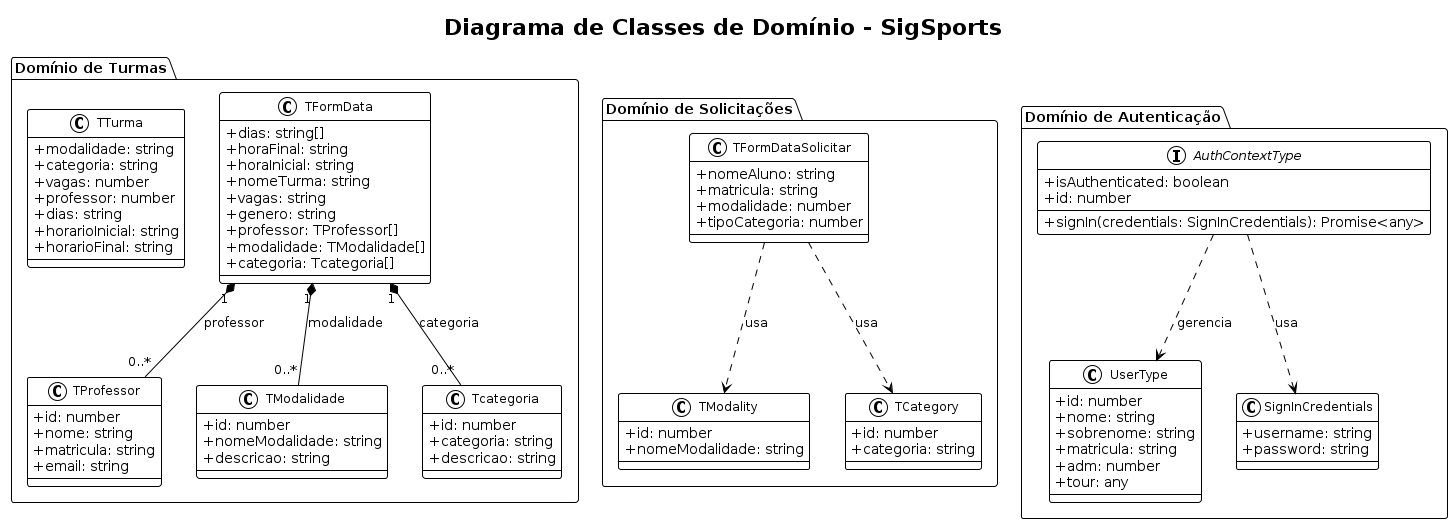

The diagram above was rendered by PlantUML. Its source (embedded in the PNG):
@startuml
!theme plain
skinparam classAttributeIconSize 0
skinparam classFontSize 12
skinparam classFontName Arial

title Diagrama de Classes de Domínio - SigSports

' ========== TIPOS DE TURMA ==========
package "Domínio de Turmas" {
  class TFormData {
    +dias: string[]
    +horaFinal: string
    +horaInicial: string
    +nomeTurma: string
    +vagas: string
    +genero: string
    +professor: TProfessor[]
    +modalidade: TModalidade[]
    +categoria: Tcategoria[]
  }

  class TProfessor {
    +id: number
    +nome: string
    +matricula: string
    +email: string
  }

  class TModalidade {
    +id: number
    +nomeModalidade: string
    +descricao: string
  }

  class Tcategoria {
    +id: number
    +categoria: string
    +descricao: string
  }

  class TTurma {
    +modalidade: string
    +categoria: string
    +vagas: number
    +professor: number
    +dias: string
    +horarioInicial: string
    +horarioFinal: string
  }
}

' ========== TIPOS DE SOLICITAÇÃO ==========
package "Domínio de Solicitações" {
  class TModality {
    +id: number
    +nomeModalidade: string
  }

  class TCategory {
    +id: number
    +categoria: string
  }

  class TFormDataSolicitar {
    +nomeAluno: string
    +matricula: string
    +modalidade: number
    +tipoCategoria: number
  }
}

' ========== AUTENTICAÇÃO ==========
package "Domínio de Autenticação" {
  class UserType {
    +id: number
    +nome: string
    +sobrenome: string
    +matricula: string
    +adm: number
    +tour: any
  }

  class SignInCredentials {
    +username: string
    +password: string
  }

  interface AuthContextType {
    +isAuthenticated: boolean
    +id: number
    +signIn(credentials: SignInCredentials): Promise<any>
  }
}

' ========== RELACIONAMENTOS ==========
TFormData "1" *-- "0..*" TProfessor : professor
TFormData "1" *-- "0..*" TModalidade : modalidade
TFormData "1" *-- "0..*" Tcategoria : categoria

TFormDataSolicitar ..> TModality : usa
TFormDataSolicitar ..> TCategory : usa

AuthContextType ..> SignInCredentials : usa
AuthContextType ..> UserType : gerencia

@enduml